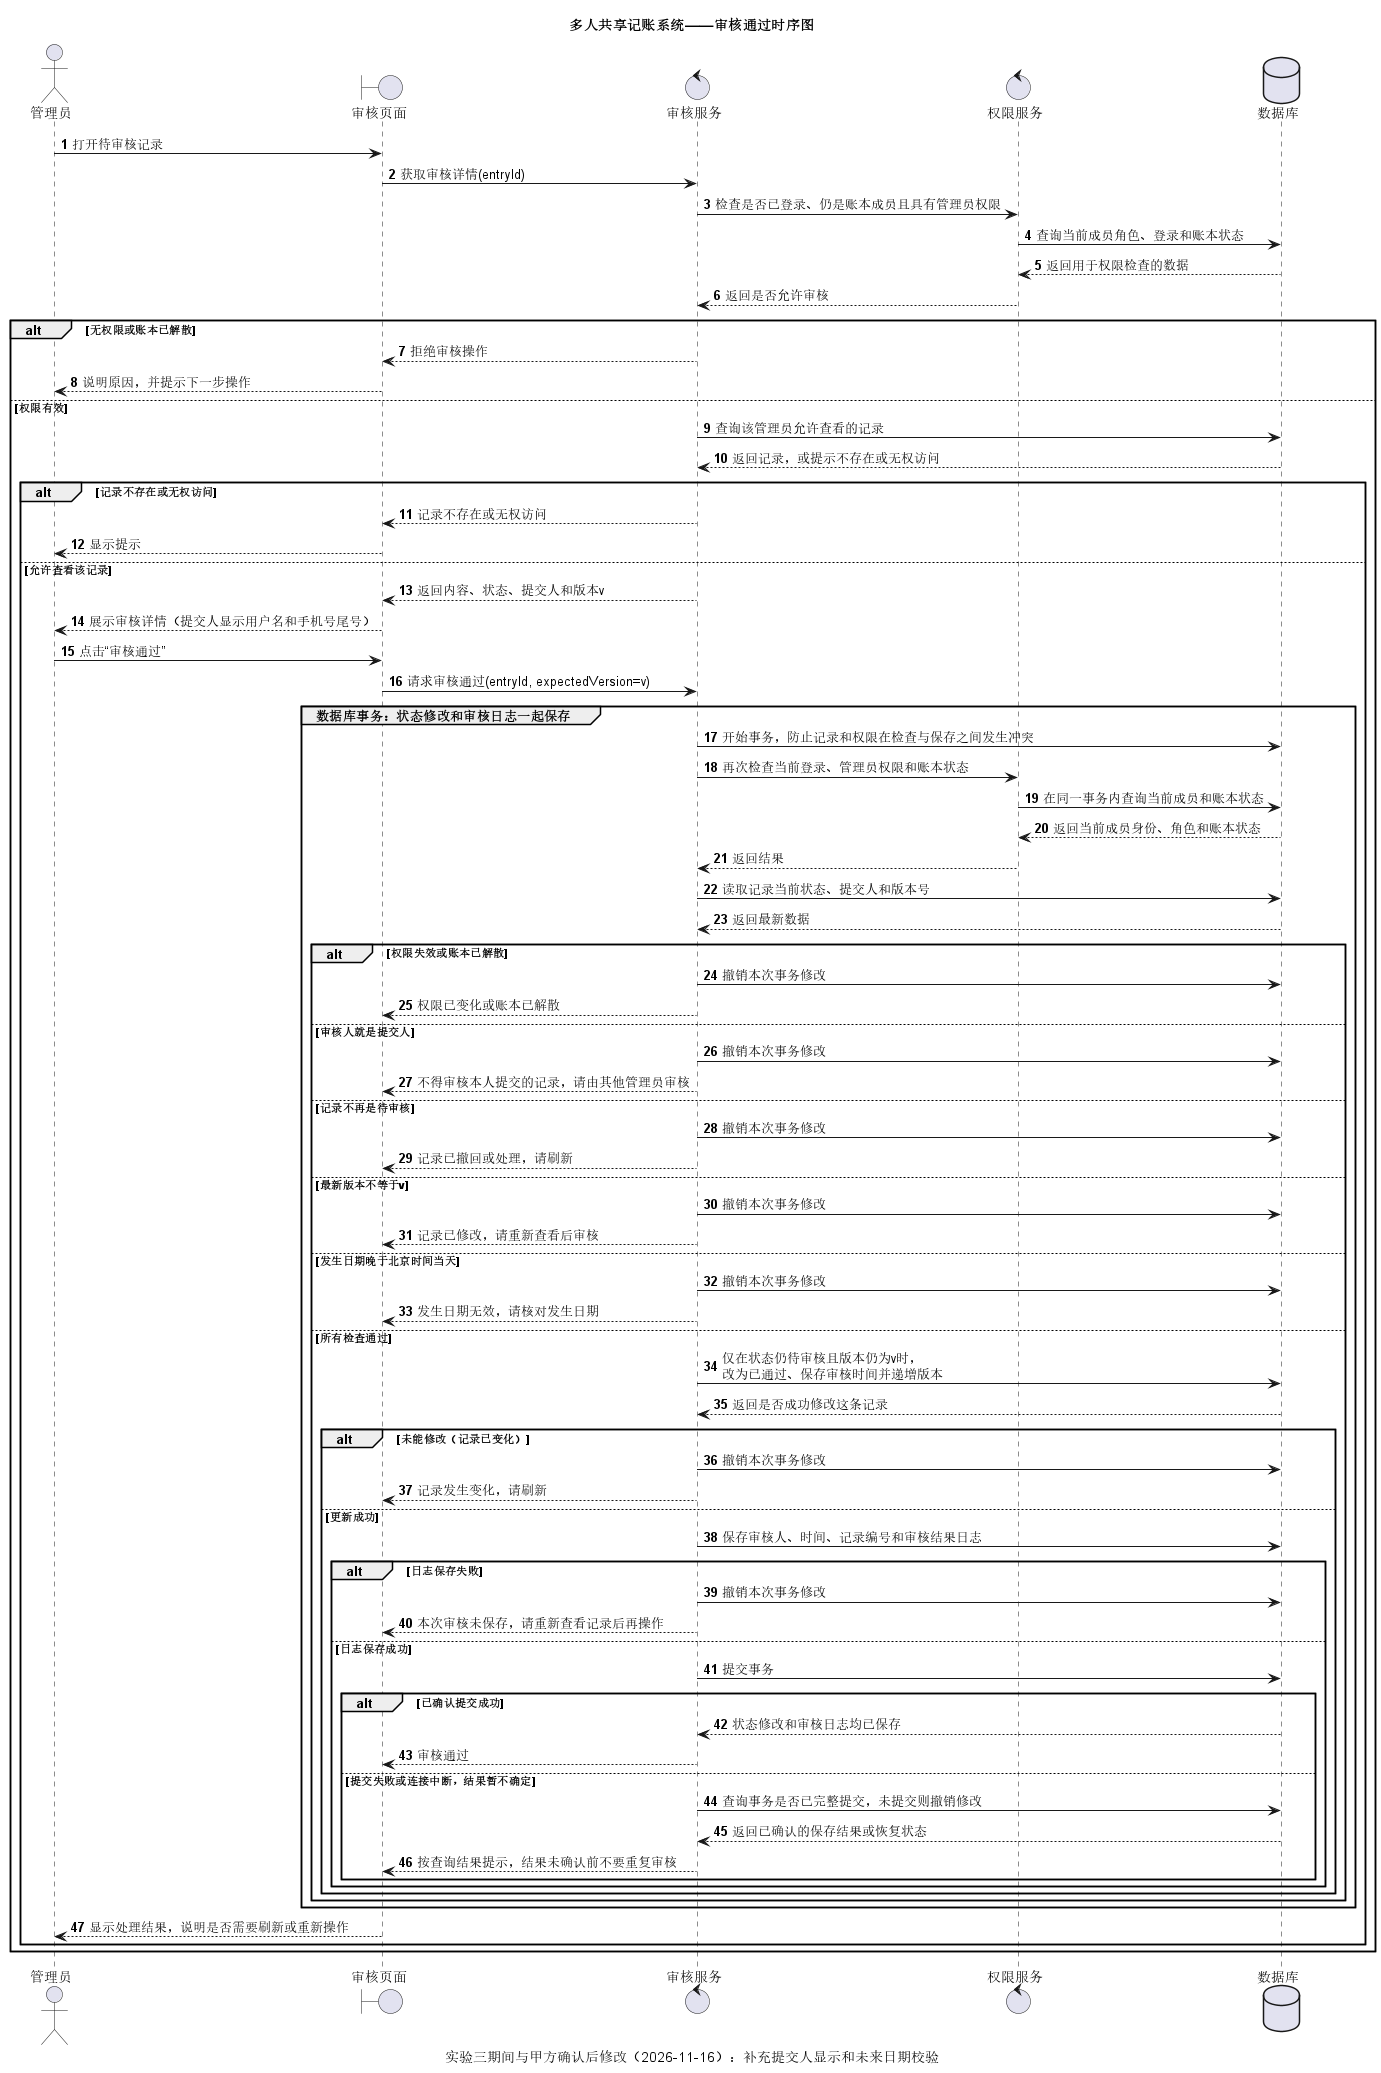

The diagram above was rendered by PlantUML. Its source (embedded in the PNG):
@startuml
title 多人共享记账系统——审核通过时序图
autonumber
caption 实验三期间与甲方确认后修改（2026-11-16）：补充提交人显示和未来日期校验

actor "管理员" as Admin
boundary "审核页面" as Page
control "审核服务" as Review
control "权限服务" as Access
database "数据库" as DB

Admin -> Page : 打开待审核记录
Page -> Review : 获取审核详情(entryId)
Review -> Access : 检查是否已登录、仍是账本成员且具有管理员权限
Access -> DB : 查询当前成员角色、登录和账本状态
DB --> Access : 返回用于权限检查的数据
Access --> Review : 返回是否允许审核

alt 无权限或账本已解散
  Review --> Page : 拒绝审核操作
  Page --> Admin : 说明原因，并提示下一步操作
else 权限有效
  Review -> DB : 查询该管理员允许查看的记录
  DB --> Review : 返回记录，或提示不存在或无权访问

  alt 记录不存在或无权访问
    Review --> Page : 记录不存在或无权访问
    Page --> Admin : 显示提示
  else 允许查看该记录
    Review --> Page : 返回内容、状态、提交人和版本v
    Page --> Admin : 展示审核详情（提交人显示用户名和手机号尾号）
    Admin -> Page : 点击“审核通过”
    Page -> Review : 请求审核通过(entryId, expectedVersion=v)

    group 数据库事务：状态修改和审核日志一起保存
      Review -> DB : 开始事务，防止记录和权限在检查与保存之间发生冲突
      Review -> Access : 再次检查当前登录、管理员权限和账本状态
      Access -> DB : 在同一事务内查询当前成员和账本状态
      DB --> Access : 返回当前成员身份、角色和账本状态
      Access --> Review : 返回结果

      Review -> DB : 读取记录当前状态、提交人和版本号
      DB --> Review : 返回最新数据

      alt 权限失效或账本已解散
        Review -> DB : 撤销本次事务修改
        Review --> Page : 权限已变化或账本已解散
      else 审核人就是提交人
        Review -> DB : 撤销本次事务修改
        Review --> Page : 不得审核本人提交的记录，请由其他管理员审核
      else 记录不再是待审核
        Review -> DB : 撤销本次事务修改
        Review --> Page : 记录已撤回或处理，请刷新
      else 最新版本不等于v
        Review -> DB : 撤销本次事务修改
        Review --> Page : 记录已修改，请重新查看后审核
      else 发生日期晚于北京时间当天
        Review -> DB : 撤销本次事务修改
        Review --> Page : 发生日期无效，请核对发生日期
      else 所有检查通过
        Review -> DB : 仅在状态仍待审核且版本仍为v时，\n改为已通过、保存审核时间并递增版本
        DB --> Review : 返回是否成功修改这条记录

        alt 未能修改（记录已变化）
          Review -> DB : 撤销本次事务修改
          Review --> Page : 记录发生变化，请刷新
        else 更新成功
          Review -> DB : 保存审核人、时间、记录编号和审核结果日志

          alt 日志保存失败
            Review -> DB : 撤销本次事务修改
            Review --> Page : 本次审核未保存，请重新查看记录后再操作
          else 日志保存成功
            Review -> DB : 提交事务
            alt 已确认提交成功
              DB --> Review : 状态修改和审核日志均已保存
              Review --> Page : 审核通过
            else 提交失败或连接中断，结果暂不确定
              Review -> DB : 查询事务是否已完整提交，未提交则撤销修改
              DB --> Review : 返回已确认的保存结果或恢复状态
              Review --> Page : 按查询结果提示，结果未确认前不要重复审核
            end
          end
        end
      end
    end

    Page --> Admin : 显示处理结果，说明是否需要刷新或重新操作
  end
end
@enduml